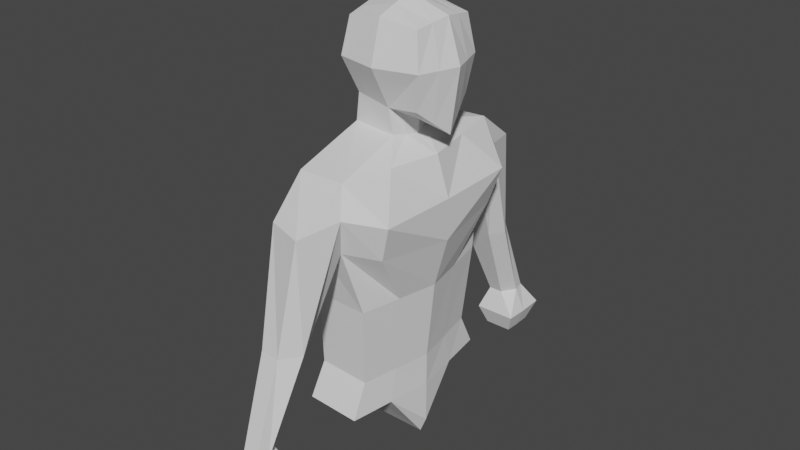 # Source: untitled.blend  (saved by Blender 3.1.7; exported with 4.5.12 LTS)
import bpy
from mathutils import Matrix  # noqa: F401  (used for matrix-valued properties, if any)

bpy.ops.wm.read_factory_settings(use_empty=True)
scene = bpy.context.scene
scene.name = 'Scene'

# ---- collections
col_collection = bpy.data.collections.new('Collection'); scene.collection.children.link(col_collection)

# ---- world
world_world = bpy.data.worlds.new('World'); scene.world = world_world
world_world.use_nodes = True; world_world.node_tree.nodes.clear()
_N = world_world.node_tree.nodes; _L = world_world.node_tree.links
n0 = _N.new('ShaderNodeOutputWorld'); n0.name = 'World Output'; n0.location = (300, 300)
n1 = _N.new('ShaderNodeBackground'); n1.name = 'Background'; n1.location = (10, 300)
n1.inputs[0].default_value = (0.05088, 0.05088, 0.05088, 1.0)
_L.new(n1.outputs[0], n0.inputs[0])
n0.is_active_output = True
world_world.color = (0.05088, 0.05088, 0.05088)
world_world.use_sun_shadow = False
world_world.sun_shadow_jitter_overblur = 0.0

# ---- meshes
me_cube_003 = bpy.data.meshes.new('Cube.003')
me_cube_003.from_pydata([(-0.2755, 0.1979, 3.012), (-0.2755, 0.2755, 3.563), (0.2777, 0.2628, 3.012), (0.2755, 0.2628, 3.563), (-0.3184, 0.0, 2.968), (-0.3188, 0.0, 3.606), (-0.3188, 0.3188, 3.287), (0.00513, 0.2217, 2.97), (0.0, 0.2993, 3.606), (0.3188, 0.2993, 3.287), (0.3528, 0.0, 2.8), (0.3188, 0.0, 3.606), (0.0, 0.0, 3.709), (0.09315, 0.0, 2.874), (0.4221, 0.0, 3.287), (0.0, 0.3867, 3.287), (-0.4221, 0.0, 3.287), (0.07889, 0.7673, 2.633), (-0.3059, 0.7501, 2.62), (-0.57, 0.0, 2.609), (0.2486, 0.0, 2.636), (-0.359, 0.0, 2.769), (-0.3166, 0.1803, 2.788), (0.0289, 0.2041, 2.777), (0.07654, 0.0, 2.738), (0.07319, 0.6976, 0.7264), (-0.3693, 0.6737, 0.7264), (-0.4717, 0.0, 0.7264), (0.1786, 0.0, 0.7264), (-0.3304, 0.7468, 2.412), (-0.585, 0.0, 2.396), (0.3493, 0.0, 2.328), (0.1257, 0.8425, 2.407), (-0.3101, 0.7468, 2.197), (0.3488, 0.0, 2.008), (-0.5531, 0.0, 2.239), (0.05396, 0.7706, 2.118), (-0.3248, 0.6022, 1.603), (0.2416, 0.0, 1.614), (-0.4336, 0.0, 1.594), (0.1123, 0.6261, 1.614), (-0.3511, 0.549, 0.9893), (0.1789, 0.0, 0.9894), (-0.4466, 0.0, 0.9893), (0.06869, 0.5728, 0.9894), (-0.4466, 0.0, 0.9893), (-0.4336, 0.0, 1.461), (0.0227, 1.149, 2.357), (-0.272, 1.055, 2.36), (-0.02345, 1.036, 1.511), (0.05384, 1.155, 1.511), (-0.2689, 1.139, 1.511), (-0.2546, 1.036, 1.511), (-0.04653, 1.299, 1.511), (-0.208, 1.282, 1.511), (-0.08515, 1.344, 0.8234), (-0.009585, 1.46, 0.8234), (-0.2058, 1.444, 0.8234), (-0.1971, 1.344, 0.8234), (-0.03529, 1.561, 0.8234), (-0.1691, 1.546, 0.8234), (-0.009585, 1.46, 0.8234), (-0.2058, 1.444, 0.8234), (-0.1971, 1.344, 0.8234), (0.06504, 1.287, 0.6365), (0.06991, 1.468, 0.6365), (-0.2849, 1.44, 0.6365), (-0.2691, 1.287, 0.6365), (0.06304, 1.678, 0.6365), (-0.2918, 1.65, 0.6365), (0.005835, 1.349, 0.4749), (0.009035, 1.468, 0.4749), (-0.2244, 1.45, 0.4749), (-0.214, 1.349, 0.4749), (0.004516, 1.606, 0.4749), (-0.2289, 1.588, 0.4749), (-0.297, 0.1385, 3.584), (0.315, 0.1321, 2.907), (-0.2968, 0.09952, 2.99), (0.297, 0.1321, 3.584), (0.0, 0.1505, 3.657), (0.04889, 0.1115, 2.922), (0.3701, 0.1505, 3.287), (-0.3701, 0.1603, 3.287), (-0.4372, 0.3772, 2.615), (0.1632, 0.3858, 2.634), (0.05258, 0.1027, 2.758), (-0.3377, 0.09066, 2.778), (-0.4202, 0.3388, 0.7264), (0.1256, 0.3508, 0.7264), (0.349, 0.6337, 2.342), (-0.457, 0.3755, 2.404), (0.2652, 0.5975, 2.063), (-0.4309, 0.3755, 2.218), (0.1765, 0.3148, 1.614), (-0.3789, 0.3028, 1.599), (0.1235, 0.288, 0.9894), (-0.3985, 0.276, 0.9893), (-0.4202, 0.3388, 0.7264), (-0.4717, 0.0, 0.7264), (0.1256, 0.3508, 0.7264), (0.1786, 0.0, 0.7264), (-0.4202, 0.0, 0.2625), (-0.4717, 0.0, 0.2625), (0.1256, 0.0, 0.2625), (0.1786, 0.0, 0.3929), (0.07319, 0.6976, 0.7264), (-0.3693, 0.6737, 0.7264), (-0.4202, 0.3388, 0.7264), (0.1256, 0.3508, 0.7264), (-0.4202, 0.3388, 0.7264), (-0.4202, 0.0, 0.2625), (0.1256, 0.3508, 0.7264), (0.1256, 0.0, 0.2625), (0.07319, 0.6976, 0.7264), (-0.3693, 0.6737, 0.7264), (-0.4202, 0.3388, 0.7264), (0.1256, 0.3508, 0.7264), (-0.4202, 0.3388, 0.7264), (-0.4202, 0.0, 0.2625), (0.1256, 0.3508, 0.7264), (0.1256, 0.0, 0.2625)], [], [(83, 76, 1, 6), (15, 8, 3, 9), (79, 80, 12, 11), (80, 76, 5, 12), (22, 23, 17, 18), (81, 77, 10, 13), (77, 82, 14, 10), (82, 79, 11, 14), (7, 15, 9, 2), (0, 6, 15, 7), (6, 1, 8, 15), (78, 83, 6, 0), (97, 41, 26, 88), (87, 22, 18, 84), (86, 24, 20, 85), (81, 13, 24, 86), (78, 0, 22, 87), (0, 7, 23, 22), (27, 88, 98, 99), (96, 42, 28, 89), (41, 44, 25, 26), (85, 20, 31, 90), (84, 18, 29, 91), (36, 33, 52, 49), (90, 31, 34, 92), (91, 29, 33, 93), (33, 36, 40, 37), (92, 34, 38, 94), (93, 33, 37, 95), (37, 40, 44, 41), (94, 38, 42, 96), (39, 95, 37, 46), (37, 41, 97, 43, 45, 46), (18, 17, 47, 48), (29, 32, 50, 51), (17, 32, 47), (29, 18, 48), (54, 53, 59, 60), (51, 54, 60, 57), (47, 32, 50, 53), (33, 29, 51, 52), (32, 36, 49, 50), (29, 48, 54, 51), (48, 47, 53, 54), (57, 60, 62), (55, 58, 63), (52, 51, 57, 58), (53, 50, 56, 59), (50, 49, 55, 56), (49, 52, 58, 55), (60, 59, 68, 69), (62, 60, 69, 66), (58, 57, 62, 63), (56, 55, 61), (59, 56, 61), (69, 68, 74, 75), (66, 69, 75, 72), (63, 62, 66, 67), (61, 55, 64, 65), (59, 61, 65, 68), (55, 63, 67, 64), (72, 71, 70, 73), (71, 72, 75, 74), (67, 66, 72, 73), (65, 64, 70, 71), (68, 65, 71, 74), (64, 67, 73, 70), (40, 94, 96, 44), (35, 93, 95, 39), (36, 92, 94, 40), (30, 91, 93, 35), (32, 90, 92, 36), (19, 84, 91, 30), (17, 85, 90, 32), (44, 96, 89, 25), (88, 26, 107, 108), (4, 78, 87, 21), (7, 81, 86, 23), (23, 86, 85, 17), (21, 87, 84, 19), (43, 97, 88, 27), (4, 16, 83, 78), (9, 3, 79, 82), (2, 9, 82, 77), (7, 2, 77, 81), (8, 1, 76, 80), (3, 8, 80, 79), (16, 5, 76, 83), (99, 98, 102, 103), (88, 89, 100, 98), (89, 28, 101, 100), (102, 104, 105, 103), (102, 98, 110, 111), (100, 101, 105, 104), (111, 110, 118, 119), (113, 111, 119, 121), (89, 88, 108, 109), (98, 100, 112, 110), (25, 89, 109, 106), (100, 104, 113, 112), (104, 102, 111, 113), (26, 25, 106, 107), (115, 114, 117, 116), (118, 120, 121, 119), (106, 109, 117, 114), (107, 106, 114, 115), (112, 113, 121, 120), (110, 112, 120, 118), (109, 108, 116, 117), (108, 107, 115, 116)])
_uv = me_cube_003.uv_layers.new(name='UVMap')
_uv.uv.foreach_set('vector', [0.5, 0.1879, 0.625, 0.1879, 0.625, 0.25, 0.5, 0.25, 0.5, 0.375, 0.625, 0.375, 0.625, 0.5, 0.5, 0.5, 0.625, 0.5621, 0.75, 0.5621, 0.75, 0.625, 0.625, 0.625, 0.75, 0.5621, 0.875, 0.5621, 0.875, 0.625, 0.75, 0.625, 0.375, 0.25, 0.375, 0.375, 0.375, 0.375, 0.375, 0.25, 0.25, 0.5621, 0.375, 0.5621, 0.375, 0.625, 0.25, 0.625, 0.375, 0.5621, 0.5, 0.5621, 0.5, 0.625, 0.375, 0.625, 0.5, 0.5621, 0.625, 0.5621, 0.625, 0.625, 0.5, 0.625, 0.375, 0.375, 0.5, 0.375, 0.5, 0.5, 0.375, 0.5, 0.375, 0.25, 0.5, 0.25, 0.5, 0.375, 0.375, 0.375, 0.5, 0.25, 0.625, 0.25, 0.625, 0.375, 0.5, 0.375, 0.375, 0.1879, 0.5, 0.1879, 0.5, 0.25, 0.375, 0.25, 0.375, 0.1879, 0.375, 0.25, 0.375, 0.25, 0.375, 0.1879, 0.375, 0.1879, 0.375, 0.25, 0.375, 0.25, 0.375, 0.1879, 0.25, 0.5621, 0.25, 0.625, 0.25, 0.625, 0.25, 0.5621, 0.25, 0.5621, 0.25, 0.625, 0.25, 0.625, 0.25, 0.5621, 0.375, 0.1879, 0.375, 0.25, 0.375, 0.25, 0.375, 0.1879, 0.375, 0.25, 0.375, 0.375, 0.375, 0.375, 0.375, 0.25, 0.375, 0.125, 0.375, 0.1879, 0.375, 0.1879, 0.375, 0.125, 0.25, 0.5621, 0.25, 0.625, 0.25, 0.625, 0.25, 0.5621, 0.375, 0.25, 0.375, 0.375, 0.375, 0.375, 0.375, 0.25, 0.25, 0.5621, 0.25, 0.625, 0.25, 0.625, 0.25, 0.5621, 0.375, 0.1879, 0.375, 0.25, 0.375, 0.25, 0.375, 0.1879, 0.375, 0.375, 0.375, 0.25, 0.375, 0.25, 0.375, 0.375, 0.25, 0.5621, 0.25, 0.625, 0.25, 0.625, 0.25, 0.5621, 0.375, 0.1879, 0.375, 0.25, 0.375, 0.25, 0.375, 0.1879, 0.375, 0.25, 0.375, 0.375, 0.375, 0.375, 0.375, 0.25, 0.25, 0.5621, 0.25, 0.625, 0.25, 0.625, 0.25, 0.5621, 0.375, 0.1879, 0.375, 0.25, 0.375, 0.25, 0.375, 0.1879, 0.375, 0.25, 0.375, 0.375, 0.375, 0.375, 0.375, 0.25, 0.25, 0.5621, 0.25, 0.625, 0.25, 0.625, 0.25, 0.5621, 0.375, 0.125, 0.375, 0.1879, 0.375, 0.25, 0.375, 0.125, 0.375, 0.25, 0.375, 0.25, 0.375, 0.1879, 0.375, 0.125, 0.375, 0.125, 0.375, 0.125, 0.375, 0.25, 0.375, 0.375, 0.375, 0.375, 0.375, 0.25, 0.375, 0.25, 0.375, 0.375, 0.375, 0.375, 0.375, 0.25, 0.25, 0.5, 0.25, 0.5, 0.25, 0.5, 0.375, 0.25, 0.375, 0.25, 0.375, 0.25, 0.375, 0.25, 0.375, 0.375, 0.375, 0.375, 0.375, 0.25, 0.375, 0.25, 0.375, 0.25, 0.375, 0.25, 0.375, 0.25, 0.25, 0.5, 0.25, 0.5, 0.25, 0.5, 0.25, 0.5, 0.375, 0.25, 0.375, 0.25, 0.375, 0.25, 0.375, 0.25, 0.25, 0.5, 0.25, 0.5, 0.25, 0.5, 0.25, 0.5, 0.375, 0.25, 0.375, 0.25, 0.375, 0.25, 0.375, 0.25, 0.375, 0.25, 0.375, 0.375, 0.375, 0.375, 0.375, 0.25, 0.375, 0.25, 0.375, 0.25, 0.375, 0.25, 0.375, 0.375, 0.375, 0.25, 0.375, 0.25, 0.375, 0.25, 0.375, 0.25, 0.375, 0.25, 0.375, 0.25, 0.25, 0.5, 0.25, 0.5, 0.25, 0.5, 0.25, 0.5, 0.25, 0.5, 0.25, 0.5, 0.25, 0.5, 0.25, 0.5, 0.375, 0.375, 0.375, 0.25, 0.375, 0.25, 0.375, 0.375, 0.375, 0.25, 0.375, 0.375, 0.375, 0.375, 0.375, 0.25, 0.375, 0.25, 0.375, 0.25, 0.375, 0.25, 0.375, 0.25, 0.375, 0.25, 0.375, 0.25, 0.375, 0.25, 0.375, 0.25, 0.25, 0.5, 0.25, 0.5, 0.25, 0.5, 0.25, 0.5, 0.25, 0.5, 0.25, 0.5, 0.375, 0.25, 0.375, 0.375, 0.375, 0.375, 0.375, 0.25, 0.375, 0.25, 0.375, 0.25, 0.375, 0.25, 0.375, 0.25, 0.375, 0.25, 0.375, 0.25, 0.375, 0.25, 0.375, 0.25, 0.25, 0.5, 0.25, 0.5, 0.25, 0.5, 0.25, 0.5, 0.25, 0.5, 0.25, 0.5, 0.25, 0.5, 0.25, 0.5, 0.375, 0.375, 0.375, 0.25, 0.375, 0.25, 0.375, 0.375, 0.375, 0.25, 0.375, 0.375, 0.375, 0.375, 0.375, 0.25, 0.375, 0.375, 0.375, 0.25, 0.375, 0.25, 0.375, 0.375, 0.375, 0.25, 0.375, 0.25, 0.375, 0.25, 0.375, 0.25, 0.25, 0.5, 0.25, 0.5, 0.25, 0.5, 0.25, 0.5, 0.25, 0.5, 0.25, 0.5, 0.25, 0.5, 0.25, 0.5, 0.375, 0.375, 0.375, 0.25, 0.375, 0.25, 0.375, 0.375, 0.25, 0.5, 0.25, 0.5621, 0.25, 0.5621, 0.25, 0.5, 0.375, 0.125, 0.375, 0.1879, 0.375, 0.1879, 0.375, 0.125, 0.25, 0.5, 0.25, 0.5621, 0.25, 0.5621, 0.25, 0.5, 0.375, 0.125, 0.375, 0.1879, 0.375, 0.1879, 0.375, 0.125, 0.25, 0.5, 0.25, 0.5621, 0.25, 0.5621, 0.25, 0.5, 0.375, 0.125, 0.375, 0.1879, 0.375, 0.1879, 0.375, 0.125, 0.25, 0.5, 0.25, 0.5621, 0.25, 0.5621, 0.25, 0.5, 0.25, 0.5, 0.25, 0.5621, 0.25, 0.5621, 0.25, 0.5, 0.375, 0.1879, 0.375, 0.25, 0.375, 0.25, 0.375, 0.1879, 0.375, 0.125, 0.375, 0.1879, 0.375, 0.1879, 0.375, 0.125, 0.25, 0.5, 0.25, 0.5621, 0.25, 0.5621, 0.25, 0.5, 0.25, 0.5, 0.25, 0.5621, 0.25, 0.5621, 0.25, 0.5, 0.375, 0.125, 0.375, 0.1879, 0.375, 0.1879, 0.375, 0.125, 0.375, 0.125, 0.375, 0.1879, 0.375, 0.1879, 0.375, 0.125, 0.375, 0.125, 0.5, 0.125, 0.5, 0.1879, 0.375, 0.1879, 0.5, 0.5, 0.625, 0.5, 0.625, 0.5621, 0.5, 0.5621, 0.375, 0.5, 0.5, 0.5, 0.5, 0.5621, 0.375, 0.5621, 0.25, 0.5, 0.375, 0.5, 0.375, 0.5621, 0.25, 0.5621, 0.75, 0.5, 0.875, 0.5, 0.875, 0.5621, 0.75, 0.5621, 0.625, 0.5, 0.75, 0.5, 0.75, 0.5621, 0.625, 0.5621, 0.5, 0.125, 0.625, 0.125, 0.625, 0.1879, 0.5, 0.1879, 0.375, 0.125, 0.375, 0.1879, 0.375, 0.1879, 0.375, 0.125, 0.125, 0.5621, 0.25, 0.5621, 0.25, 0.5621, 0.125, 0.5621, 0.25, 0.5621, 0.25, 0.625, 0.25, 0.625, 0.25, 0.5621, 0.125, 0.5621, 0.25, 0.5621, 0.25, 0.625, 0.125, 0.625, 0.375, 0.1879, 0.375, 0.1879, 0.375, 0.1879, 0.375, 0.1879, 0.25, 0.5621, 0.25, 0.625, 0.25, 0.625, 0.25, 0.5621, 0.375, 0.1879, 0.375, 0.1879, 0.375, 0.1879, 0.375, 0.1879, 0.25, 0.5621, 0.125, 0.5621, 0.125, 0.5621, 0.25, 0.5621, 0.25, 0.5621, 0.125, 0.5621, 0.125, 0.5621, 0.25, 0.5621, 0.125, 0.5621, 0.25, 0.5621, 0.25, 0.5621, 0.125, 0.5621, 0.25, 0.5, 0.25, 0.5621, 0.25, 0.5621, 0.25, 0.5, 0.25, 0.5621, 0.25, 0.5621, 0.25, 0.5621, 0.25, 0.5621, 0.25, 0.5621, 0.125, 0.5621, 0.125, 0.5621, 0.25, 0.5621, 0.375, 0.25, 0.375, 0.375, 0.375, 0.375, 0.375, 0.25, 0.125, 0.5, 0.25, 0.5, 0.25, 0.5621, 0.125, 0.5621, 0.125, 0.5621, 0.25, 0.5621, 0.25, 0.5621, 0.125, 0.5621, 0.25, 0.5, 0.25, 0.5621, 0.25, 0.5621, 0.25, 0.5, 0.375, 0.25, 0.375, 0.375, 0.375, 0.375, 0.375, 0.25, 0.25, 0.5621, 0.25, 0.5621, 0.25, 0.5621, 0.25, 0.5621, 0.125, 0.5621, 0.25, 0.5621, 0.25, 0.5621, 0.125, 0.5621, 0.25, 0.5621, 0.125, 0.5621, 0.125, 0.5621, 0.25, 0.5621, 0.375, 0.1879, 0.375, 0.25, 0.375, 0.25, 0.375, 0.1879])
me_cube_003.use_remesh_fix_poles = True
me_cube_003.use_remesh_preserve_attributes = False
me_cube_003.update()

# ---- objects
ob_cube = bpy.data.objects.new('Cube', me_cube_003)

# ---- transforms, parenting, visibility, modifiers, constraints
ob_cube.location = (0.0, 0.0, 0.0)
_m = ob_cube.modifiers.new('Mirror', 'MIRROR')
_m.use_axis = (False, True, False)
_m.use_clip = True

# ---- collection membership
col_collection.objects.link(ob_cube)

# ---- scene / render settings (as saved in the file)
scene.frame_start = 1; scene.frame_end = 250; scene.frame_set(1)
scene.render.engine = 'BLENDER_EEVEE_NEXT'
scene.cycles.sampling_pattern = 'TABULATED_SOBOL'
scene.cycles.use_light_tree = False
scene.view_settings.view_transform = 'Filmic'
bpy.context.view_layer.update()

# ---- added for rendering (the .blend has no active camera and no usable light): camera, sun
cam_auto = bpy.data.cameras.new('AutoCamera')
cam_auto.lens = 50.0
cam_auto.sensor_width = 36.0
cam_auto.clip_end = 1000.0
ob_auto_camera = bpy.data.objects.new('AutoCamera', cam_auto)
scene.collection.objects.link(ob_auto_camera)
ob_auto_camera.location = (4.46617, -5.45714, 5.62391)
ob_auto_camera.rotation_euler = (1.09748, -7.21219e-08, 0.694738)
scene.camera = ob_auto_camera
light_auto_sun = bpy.data.lights.new('AutoSun', 'SUN')
light_auto_sun.energy = 3.0
light_auto_sun.angle = 0.0523599
ob_auto_sun = bpy.data.objects.new('AutoSun', light_auto_sun)
scene.collection.objects.link(ob_auto_sun)
ob_auto_sun.rotation_euler = (0.872665, 0.174533, 0.523599)
bpy.context.view_layer.update()
